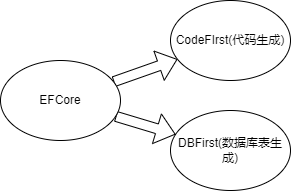

The diagram above was exported from draw.io. Its source (the exported page's mxGraphModel, read from the mxfile embedded in the PNG):
<mxGraphModel dx="702" dy="292" grid="1" gridSize="10" guides="1" tooltips="1" connect="1" arrows="1" fold="1" page="1" pageScale="1" pageWidth="827" pageHeight="1169" background="none" math="0" shadow="0">
  <root>
    <mxCell id="0" />
    <mxCell id="1" parent="0" />
    <mxCell id="6" style="edgeStyle=none;html=1;shape=flexArrow;" parent="1" source="3" target="4" edge="1">
      <mxGeometry relative="1" as="geometry" />
    </mxCell>
    <mxCell id="9" style="edgeStyle=none;shape=flexArrow;html=1;" parent="1" source="3" target="5" edge="1">
      <mxGeometry relative="1" as="geometry" />
    </mxCell>
    <mxCell id="3" value="EFCore" style="ellipse;whiteSpace=wrap;html=1;" parent="1" vertex="1">
      <mxGeometry x="30" y="300" width="120" height="80" as="geometry" />
    </mxCell>
    <mxCell id="4" value="CodeFIrst(代码生成)" style="ellipse;whiteSpace=wrap;html=1;" parent="1" vertex="1">
      <mxGeometry x="200" y="240" width="120" height="80" as="geometry" />
    </mxCell>
    <mxCell id="5" value="DBFirst(数据库表生成)" style="ellipse;whiteSpace=wrap;html=1;" parent="1" vertex="1">
      <mxGeometry x="200" y="350" width="120" height="80" as="geometry" />
    </mxCell>
  </root>
</mxGraphModel>